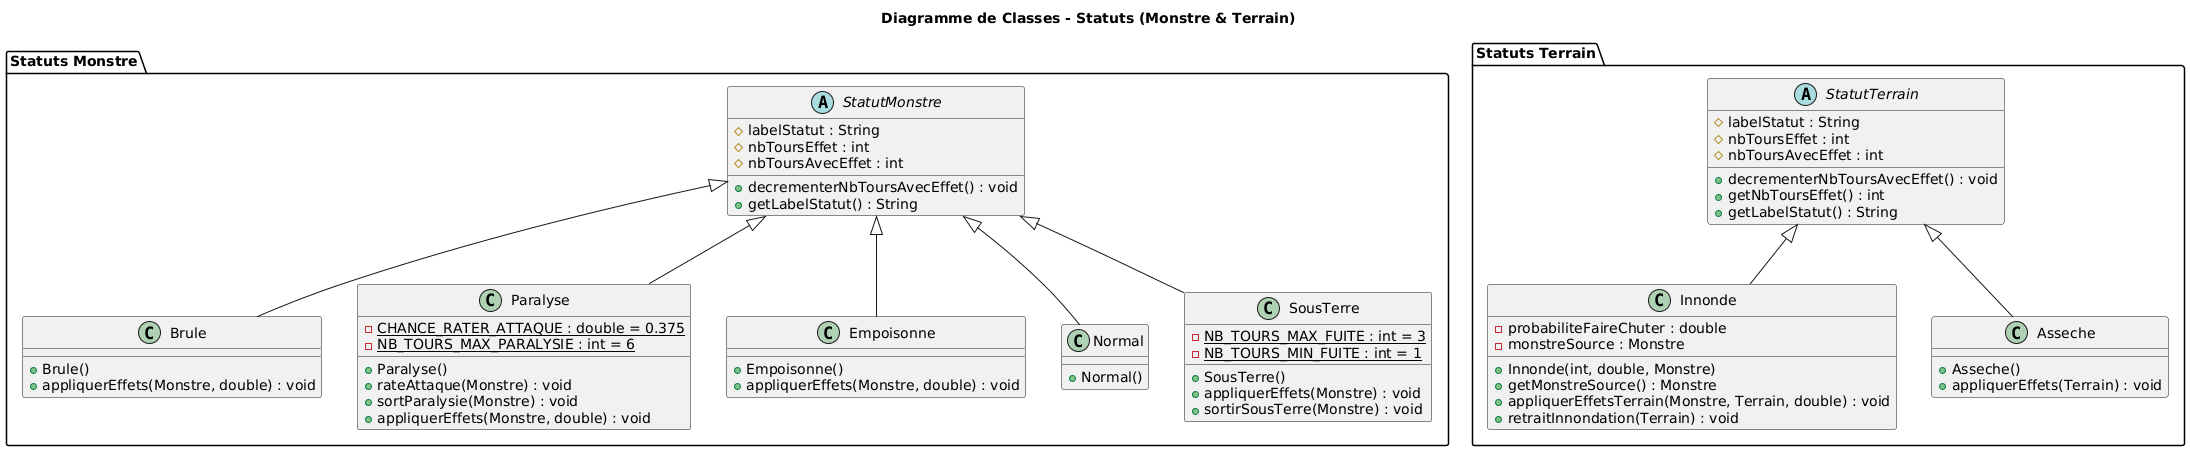

The diagram above was rendered by PlantUML. Its source (embedded in the PNG):
@startuml Statuts

title Diagramme de Classes - Statuts (Monstre & Terrain)

package "Statuts Monstre" {
    abstract class StatutMonstre {
        #labelStatut : String
        #nbToursEffet : int
        #nbToursAvecEffet : int

        +decrementerNbToursAvecEffet() : void
        +getLabelStatut() : String
    }

    class Brule extends StatutMonstre {
        +Brule()
        +appliquerEffets(Monstre, double) : void
    }

    class Paralyse extends StatutMonstre {
        -{static} CHANCE_RATER_ATTAQUE : double = 0.375
        -{static} NB_TOURS_MAX_PARALYSIE : int = 6

        +Paralyse()
        +rateAttaque(Monstre) : void
        +sortParalysie(Monstre) : void
        +appliquerEffets(Monstre, double) : void
    }

    class Empoisonne extends StatutMonstre {
        +Empoisonne()
        +appliquerEffets(Monstre, double) : void
    }

    class Normal extends StatutMonstre {
        +Normal()
    }

    class SousTerre extends StatutMonstre {
        -{static} NB_TOURS_MAX_FUITE : int = 3
        -{static} NB_TOURS_MIN_FUITE : int = 1

        +SousTerre()
        +appliquerEffets(Monstre) : void
        +sortirSousTerre(Monstre) : void
    }
}

package "Statuts Terrain" {
    abstract class StatutTerrain {
        #labelStatut : String
        #nbToursEffet : int
        #nbToursAvecEffet : int

        +decrementerNbToursAvecEffet() : void
        +getNbToursEffet() : int
        +getLabelStatut() : String
    }

    class Innonde extends StatutTerrain {
        -probabiliteFaireChuter : double
        -monstreSource : Monstre

        +Innonde(int, double, Monstre)
        +getMonstreSource() : Monstre
        +appliquerEffetsTerrain(Monstre, Terrain, double) : void
        +retraitInnondation(Terrain) : void
    }

    class Asseche extends StatutTerrain {
        +Asseche()
        +appliquerEffets(Terrain) : void
    }
}

@enduml